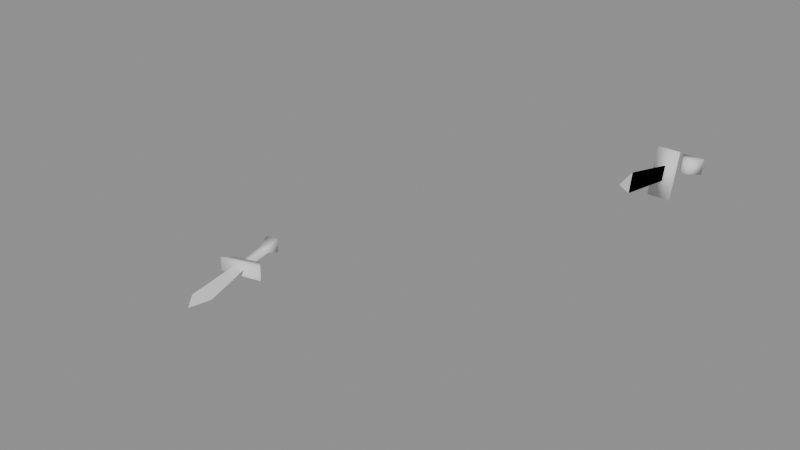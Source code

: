 # Source: iron_dagger.blend  (saved by Blender 5.1.30; exported with 4.5.12 LTS)
import bpy
from mathutils import Matrix  # noqa: F401  (used for matrix-valued properties, if any)

bpy.ops.wm.read_factory_settings(use_empty=True)
scene = bpy.context.scene
scene.name = 'Scene'

# ---- meshes
me_runescapemodel = bpy.data.meshes.new('runescapemodel')
me_runescapemodel.from_pydata([(-28.0, 95.0, -4.0), (-28.0, 98.0, -5.0), (-30.0, 98.0, -5.0), (-30.0, 95.0, -4.0), (-26.0, 94.0, -8.0), (-26.0, 98.0, -9.0), (-32.0, 98.0, -9.0), (-32.0, 94.0, -8.0), (-32.0, 93.0, 9.0), (-30.0, 94.0, 4.0), (-28.0, 94.0, 4.0), (-26.0, 93.0, 9.0), (-32.0, 105.0, 6.0), (-30.0, 102.0, 2.0), (-28.0, 102.0, 2.0), (-26.0, 105.0, 6.0), (-29.0, 101.0, 7.0), (-29.0, 97.0, 7.0), (-29.0, 105.0, 24.0), (-29.0, 100.0, 25.0), (-29.0, 104.0, 30.0)], [], [(0, 1, 2), (0, 2, 3), (0, 3, 4), (0, 4, 1), (1, 4, 5), (1, 5, 6), (1, 6, 2), (2, 6, 3), (3, 6, 7), (3, 7, 4), (4, 7, 5), (5, 7, 6), (8, 9, 10), (8, 10, 11), (8, 11, 12), (8, 12, 9), (9, 12, 13), (9, 13, 14), (9, 14, 10), (10, 14, 11), (11, 14, 15), (11, 15, 12), (12, 15, 13), (13, 15, 14), (20, 19, 18), (18, 19, 17), (16, 19, 18), (16, 18, 17), (16, 17, 19)])
me_runescapemodel.polygons.foreach_set('use_smooth', [True] * 29)
_k = set([(18, 19), (18, 20), (19, 20)])
me_runescapemodel.attributes.new('sharp_edge', 'BOOLEAN', 'EDGE').data.foreach_set('value', [ (min(e.vertices), max(e.vertices)) in _k for e in me_runescapemodel.edges])
me_runescapemodel.update()
me_runescapemodel.normals_split_custom_set([tuple(v) for v in zip(*[iter([0.4231, -0.394, 0.8159, 0.4204, 0.6993, 0.5782, -0.4119, 0.7032, 0.5795, 0.4231, -0.394, 0.8159, -0.4119, 0.7032, 0.5795, -0.4167, -0.3962, 0.8182, 0.4231, -0.394, 0.8159, -0.4167, -0.3962, 0.8182, 0.7085, -0.6438, -0.2891, 0.4231, -0.394, 0.8159, 0.7085, -0.6438, -0.2891, 0.4204, 0.6993, 0.5782, 0.4204, 0.6993, 0.5782, 0.7085, -0.6438, -0.2891, 0.6866, 0.5006, -0.5273, 0.4204, 0.6993, 0.5782, 0.6866, 0.5006, -0.5273, -0.6822, 0.5025, -0.5311, 0.4204, 0.6993, 0.5782, -0.6822, 0.5025, -0.5311, -0.4119, 0.7032, 0.5795, -0.4119, 0.7032, 0.5795, -0.6822, 0.5025, -0.5311, -0.4167, -0.3962, 0.8182, -0.4167, -0.3962, 0.8182, -0.6822, 0.5025, -0.5311, -0.7037, -0.6475, -0.2925, -0.4167, -0.3962, 0.8182, -0.7037, -0.6475, -0.2925, 0.7085, -0.6438, -0.2891, 0.7085, -0.6438, -0.2891, -0.7037, -0.6475, -0.2925, 0.6866, 0.5006, -0.5273, 0.6866, 0.5006, -0.5273, -0.7037, -0.6475, -0.2925, -0.6822, 0.5025, -0.5311, -0.653, -0.5548, 0.5156, -0.4463, -0.6089, -0.6558, 0.4463, -0.6089, -0.6558, -0.653, -0.5548, 0.5156, 0.4463, -0.6089, -0.6558, 0.653, -0.5548, 0.5155, -0.653, -0.5548, 0.5156, 0.653, -0.5548, 0.5155, -0.6571, 0.7252, 0.2058, -0.653, -0.5548, 0.5156, -0.6571, 0.7252, 0.2058, -0.4463, -0.6089, -0.6558, -0.4463, -0.6089, -0.6558, -0.6571, 0.7252, 0.2058, -0.4446, 0.2481, -0.8607, -0.4463, -0.6089, -0.6558, -0.4446, 0.2481, -0.8607, 0.4446, 0.2481, -0.8607, -0.4463, -0.6089, -0.6558, 0.4446, 0.2481, -0.8607, 0.4463, -0.6089, -0.6558, 0.4463, -0.6089, -0.6558, 0.4446, 0.2481, -0.8607, 0.653, -0.5548, 0.5155, 0.653, -0.5548, 0.5155, 0.4446, 0.2481, -0.8607, 0.6571, 0.7252, 0.2058, 0.653, -0.5548, 0.5155, 0.6571, 0.7252, 0.2058, -0.6571, 0.7252, 0.2058, -0.6571, 0.7252, 0.2058, 0.6571, 0.7252, 0.2058, -0.4446, 0.2481, -0.8607, -0.4446, 0.2481, -0.8607, 0.6571, 0.7252, 0.2058, 0.4446, 0.2481, -0.8607, 1.0, 0.0, 0.0, 1.0, 0.0, 0.0, 1.0, 0.0, 0.0, -1.0, 0.0, 0.0, 1.0, 0.0, 0.0, -1.0, 0.0, 0.0, 1.0, 0.0, 0.0, 1.0, 0.0, 0.0, -1.0, 0.0, 0.0, 1.0, 0.0, 0.0, -1.0, 0.0, 0.0, -1.0, 0.0, 0.0, 1.0, 0.0, 0.0, -1.0, 0.0, 0.0, 1.0, 0.0, 0.0])] * 3)])
me_runescapemodel_001 = bpy.data.meshes.new('runescapemodel.001')
me_runescapemodel_001.from_pydata([(0.0, 7.0, -17.0), (0.0, 5.0, -22.0), (0.0, 11.0, -22.0), (0.0, 9.0, -17.0), (2.0, 7.0, -6.0), (2.0, 9.0, -6.0), (-1.0, 9.0, -4.0), (-3.0, 9.0, -15.0), (-1.0, 7.0, -4.0), (-3.0, 7.0, -15.0), (-5.0, 5.0, -21.0), (-5.0, 11.0, -21.0), (-6.0, 11.0, 2.0), (-5.0, 9.0, -4.0), (-5.0, 7.0, -4.0), (-6.0, 5.0, 2.0), (11.0, 11.0, -2.0), (6.0, 9.0, -7.0), (6.0, 7.0, -7.0), (11.0, 5.0, -2.0), (9.0, 8.0, 22.0), (11.0, 8.0, 22.0), (4.0, 8.0, 0.0), (3.0, 8.0, -1.0), (5.0, 8.0, 23.0), (9.0, 8.0, 31.0), (0.0, 8.0, 0.0), (-1.0, 8.0, 1.0), (3.0, 8.0, 24.0)], [], [(0, 1, 2), (0, 2, 3), (0, 3, 4), (4, 3, 5), (5, 3, 6), (6, 3, 7), (6, 7, 8), (8, 7, 9), (9, 7, 10), (10, 7, 11), (10, 11, 1), (1, 11, 2), (2, 11, 7), (2, 7, 3), (12, 13, 14), (12, 14, 15), (12, 15, 16), (12, 16, 13), (13, 16, 17), (13, 17, 18), (13, 18, 14), (17, 16, 19), (17, 19, 18), (16, 15, 19), (20, 21, 22), (20, 22, 23), (20, 23, 24), (20, 24, 25), (20, 25, 21), (24, 23, 26), (24, 26, 27), (24, 27, 28), (24, 28, 25)])
me_runescapemodel_001.polygons.foreach_set('use_smooth', [True] * 33)
me_runescapemodel_001.update()
me_runescapemodel_001.normals_split_custom_set([tuple(v) for v in zip(*[iter([0.9968, 0.0, -0.0801, 0.497, 0.0, -0.8678, 0.5193, 0.654, -0.5501, 0.9968, 0.0, -0.0801, 0.5193, 0.654, -0.5501, 0.7904, 0.6052, 0.09481, 0.9968, 0.0, -0.0801, 0.7904, 0.6052, 0.09481, 0.9839, 0.0, -0.1789, 0.9839, 0.0, -0.1789, 0.7904, 0.6052, 0.09481, 0.6117, 0.7833, -0.1112, 0.6117, 0.7833, -0.1112, 0.7904, 0.6052, 0.09481, -0.7908, 0.5949, 0.1438, -0.7908, 0.5949, 0.1438, 0.7904, 0.6052, 0.09481, -0.6707, 0.6868, 0.28, -0.7908, 0.5949, 0.1438, -0.6707, 0.6868, 0.28, -0.9839, 0.0, 0.1789, -0.9839, 0.0, 0.1789, -0.6707, 0.6868, 0.28, -0.9671, 0.0, 0.2543, -0.9671, 0.0, 0.2543, -0.6707, 0.6868, 0.28, -0.7975, 0.0, -0.6033, -0.7975, 0.0, -0.6033, -0.6707, 0.6868, 0.28, -0.6748, 0.657, -0.3362, -0.7975, 0.0, -0.6033, -0.6748, 0.657, -0.3362, 0.497, 0.0, -0.8678, 0.497, 0.0, -0.8678, -0.6748, 0.657, -0.3362, 0.5193, 0.654, -0.5501, 0.5193, 0.654, -0.5501, -0.6748, 0.657, -0.3362, -0.6707, 0.6868, 0.28, 0.5193, 0.654, -0.5501, -0.6707, 0.6868, 0.28, 0.7904, 0.6052, 0.09481, -0.5522, 0.6422, 0.5317, -0.6182, 0.4752, -0.6261, -0.78, 0.0, -0.6257, -0.5522, 0.6422, 0.5317, -0.78, 0.0, -0.6257, -0.5522, 0.0, 0.8337, -0.5522, 0.6422, 0.5317, -0.5522, 0.0, 0.8337, 0.7575, 0.6259, 0.1854, -0.5522, 0.6422, 0.5317, 0.7575, 0.6259, 0.1854, -0.6182, 0.4752, -0.6261, -0.6182, 0.4752, -0.6261, 0.7575, 0.6259, 0.1854, 0.1797, 0.4883, -0.8539, -0.6182, 0.4752, -0.6261, 0.1797, 0.4883, -0.8539, 0.3016, 0.0, -0.9534, -0.6182, 0.4752, -0.6261, 0.3016, 0.0, -0.9534, -0.78, 0.0, -0.6257, 0.1797, 0.4883, -0.8539, 0.7575, 0.6259, 0.1854, 0.9012, 0.0, 0.4333, 0.1797, 0.4883, -0.8539, 0.9012, 0.0, 0.4333, 0.3016, 0.0, -0.9534, 0.7575, 0.6259, 0.1854, -0.5522, 0.0, 0.8337, 0.9012, 0.0, 0.4333, 0.0, 1.0, 0.0, 0.0, 1.0, 0.0, 0.0, 1.0, 0.0, 0.0, 1.0, 0.0, 0.0, 1.0, 0.0, 0.0, 1.0, 0.0, 0.0, 1.0, 0.0, 0.0, 1.0, 0.0, 0.0, 1.0, 0.0, 0.0, 1.0, 0.0, 0.0, 1.0, 0.0, 0.0, 1.0, 0.0, 0.0, 1.0, 0.0, 0.0, 1.0, 0.0, 0.0, 1.0, 0.0, 0.0, 1.0, 0.0, 0.0, 1.0, 0.0, 0.0, 1.0, 0.0, 0.0, 1.0, 0.0, 0.0, 1.0, 0.0, 0.0, 1.0, 0.0, 0.0, 1.0, 0.0, 0.0, 1.0, 0.0, 0.0, 1.0, 0.0, 0.0, 1.0, 0.0, 0.0, 1.0, 0.0, 0.0, 1.0, 0.0])] * 3)])

# ---- objects
ob_equipped = bpy.data.objects.new('Equipped', me_runescapemodel)
ob_inventory_icon = bpy.data.objects.new('Inventory_Icon', me_runescapemodel_001)

# ---- transforms, parenting, visibility, modifiers, constraints
ob_equipped.location = (0.0, 0.0, 0.0)
ob_equipped.rotation_euler = (1.571, -0.0, 0.0)
ob_inventory_icon.location = (-200.0, 0.0, 0.0)
ob_inventory_icon.rotation_euler = (1.571, -0.0, 0.0)

# ---- collection membership
scene.collection.objects.link(ob_equipped)
scene.collection.objects.link(ob_inventory_icon)

# ---- scene / render settings (as saved in the file)
scene.frame_start = 1; scene.frame_end = 250; scene.frame_set(1)
scene.render.engine = 'BLENDER_EEVEE_NEXT'
scene.render.bake_bias = 0.0
scene.render.bake_samples = 0
scene.cycles.sampling_pattern = 'TABULATED_SOBOL'
scene.eevee.use_volume_custom_range = False
bpy.context.view_layer.update()

# ---- added for rendering (the .blend has no active camera and no usable light): camera, sun + grey world if the file has none
cam_auto = bpy.data.cameras.new('AutoCamera')
cam_auto.lens = 50.0
cam_auto.sensor_width = 36.0
cam_auto.clip_end = 3452.51
ob_auto_camera = bpy.data.objects.new('AutoCamera', cam_auto)
scene.collection.objects.link(ob_auto_camera)
ob_auto_camera.location = (80.725, -240.57, 212.38)
ob_auto_camera.rotation_euler = (1.09748, -7.21219e-08, 0.694738)
scene.camera = ob_auto_camera
light_auto_sun = bpy.data.lights.new('AutoSun', 'SUN')
light_auto_sun.energy = 3.0
light_auto_sun.angle = 0.0523599
ob_auto_sun = bpy.data.objects.new('AutoSun', light_auto_sun)
scene.collection.objects.link(ob_auto_sun)
ob_auto_sun.rotation_euler = (0.872665, 0.174533, 0.523599)
if scene.world is None:
    world_auto = bpy.data.worlds.new('AutoWorld')
    world_auto.color = (0.3, 0.3, 0.3)
    scene.world = world_auto
bpy.context.view_layer.update()
